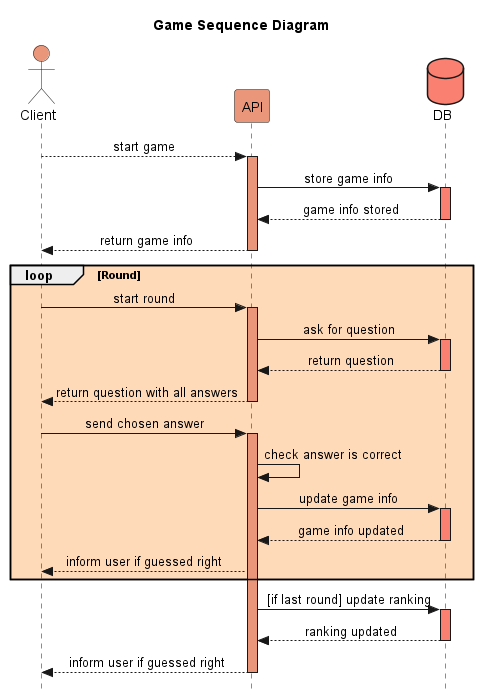

The diagram above was rendered by PlantUML. Its source (embedded in the PNG):
@startuml Game's life cycle
title Game Sequence Diagram
actor Client #darksalmon
participant API #darksalmon
database DB #salmon

skinparam Style strictuml
skinparam SequenceMessageAlignment center

Client --> API : start game
activate API #darksalmon
API -> DB : store game info
activate DB #salmon
DB --> API : game info stored
deactivate DB
API --> Client : return game info
deactivate API
loop #PeachPuff Round
  Client -> API : start round
  activate API #darksalmon
  API -> DB : ask for question
  activate DB  #salmon
  DB --> API : return question
  deactivate DB
  API --> Client : return question with all answers
  deactivate API
  Client -> API  : send chosen answer
  activate API #darksalmon
  API -> API    : check answer is correct
  API -> DB     : update game info
  activate DB #salmon
  DB --> API    : game info updated
 deactivate DB
  API --> Client : inform user if guessed right


end loop One question

API -> DB : [if last round] update ranking
activate DB #salmon
DB --> API : ranking updated
deactivate DB
API --> Client : inform user if guessed right
deactivate API

@enduml